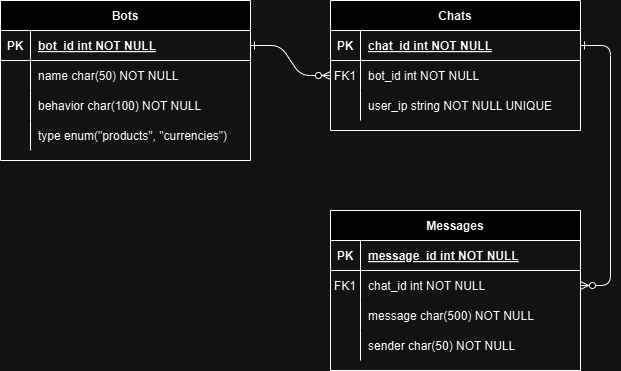

The diagram above was exported from draw.io. Its source (the exported page's mxGraphModel, read from the mxfile embedded in the PNG):
<mxGraphModel dx="1509" dy="777" grid="1" gridSize="10" guides="1" tooltips="1" connect="1" arrows="1" fold="1" page="1" pageScale="1" pageWidth="850" pageHeight="1100" math="0" shadow="0" extFonts="Permanent Marker^https://fonts.googleapis.com/css?family=Permanent+Marker">
  <root>
    <mxCell id="0" />
    <mxCell id="1" parent="0" />
    <mxCell id="C-vyLk0tnHw3VtMMgP7b-1" value="" style="edgeStyle=entityRelationEdgeStyle;endArrow=ERzeroToMany;startArrow=ERone;endFill=1;startFill=0;" parent="1" source="C-vyLk0tnHw3VtMMgP7b-24" target="C-vyLk0tnHw3VtMMgP7b-6" edge="1">
      <mxGeometry width="100" height="100" relative="1" as="geometry">
        <mxPoint x="340" y="720" as="sourcePoint" />
        <mxPoint x="440" y="620" as="targetPoint" />
      </mxGeometry>
    </mxCell>
    <mxCell id="C-vyLk0tnHw3VtMMgP7b-12" value="" style="edgeStyle=entityRelationEdgeStyle;endArrow=ERzeroToMany;startArrow=ERone;endFill=1;startFill=0;" parent="1" source="C-vyLk0tnHw3VtMMgP7b-3" target="C-vyLk0tnHw3VtMMgP7b-17" edge="1">
      <mxGeometry width="100" height="100" relative="1" as="geometry">
        <mxPoint x="400" y="180" as="sourcePoint" />
        <mxPoint x="460" y="205" as="targetPoint" />
      </mxGeometry>
    </mxCell>
    <mxCell id="C-vyLk0tnHw3VtMMgP7b-2" value="Chats" style="shape=table;startSize=30;container=1;collapsible=1;childLayout=tableLayout;fixedRows=1;rowLines=0;fontStyle=1;align=center;resizeLast=1;" parent="1" vertex="1">
      <mxGeometry x="450" y="120" width="250" height="130" as="geometry" />
    </mxCell>
    <mxCell id="C-vyLk0tnHw3VtMMgP7b-3" value="" style="shape=partialRectangle;collapsible=0;dropTarget=0;pointerEvents=0;fillColor=none;points=[[0,0.5],[1,0.5]];portConstraint=eastwest;top=0;left=0;right=0;bottom=1;" parent="C-vyLk0tnHw3VtMMgP7b-2" vertex="1">
      <mxGeometry y="30" width="250" height="30" as="geometry" />
    </mxCell>
    <mxCell id="C-vyLk0tnHw3VtMMgP7b-4" value="PK" style="shape=partialRectangle;overflow=hidden;connectable=0;fillColor=none;top=0;left=0;bottom=0;right=0;fontStyle=1;" parent="C-vyLk0tnHw3VtMMgP7b-3" vertex="1">
      <mxGeometry width="30" height="30" as="geometry">
        <mxRectangle width="30" height="30" as="alternateBounds" />
      </mxGeometry>
    </mxCell>
    <mxCell id="C-vyLk0tnHw3VtMMgP7b-5" value="chat_id int NOT NULL " style="shape=partialRectangle;overflow=hidden;connectable=0;fillColor=none;top=0;left=0;bottom=0;right=0;align=left;spacingLeft=6;fontStyle=5;" parent="C-vyLk0tnHw3VtMMgP7b-3" vertex="1">
      <mxGeometry x="30" width="220" height="30" as="geometry">
        <mxRectangle width="220" height="30" as="alternateBounds" />
      </mxGeometry>
    </mxCell>
    <mxCell id="C-vyLk0tnHw3VtMMgP7b-6" value="" style="shape=partialRectangle;collapsible=0;dropTarget=0;pointerEvents=0;fillColor=none;points=[[0,0.5],[1,0.5]];portConstraint=eastwest;top=0;left=0;right=0;bottom=0;" parent="C-vyLk0tnHw3VtMMgP7b-2" vertex="1">
      <mxGeometry y="60" width="250" height="30" as="geometry" />
    </mxCell>
    <mxCell id="C-vyLk0tnHw3VtMMgP7b-7" value="FK1" style="shape=partialRectangle;overflow=hidden;connectable=0;fillColor=none;top=0;left=0;bottom=0;right=0;" parent="C-vyLk0tnHw3VtMMgP7b-6" vertex="1">
      <mxGeometry width="30" height="30" as="geometry">
        <mxRectangle width="30" height="30" as="alternateBounds" />
      </mxGeometry>
    </mxCell>
    <mxCell id="C-vyLk0tnHw3VtMMgP7b-8" value="bot_id int NOT NULL" style="shape=partialRectangle;overflow=hidden;connectable=0;fillColor=none;top=0;left=0;bottom=0;right=0;align=left;spacingLeft=6;" parent="C-vyLk0tnHw3VtMMgP7b-6" vertex="1">
      <mxGeometry x="30" width="220" height="30" as="geometry">
        <mxRectangle width="220" height="30" as="alternateBounds" />
      </mxGeometry>
    </mxCell>
    <mxCell id="BOnnA_Ra7Hha2a1mTtp6-7" style="shape=partialRectangle;collapsible=0;dropTarget=0;pointerEvents=0;fillColor=none;points=[[0,0.5],[1,0.5]];portConstraint=eastwest;top=0;left=0;right=0;bottom=0;" parent="C-vyLk0tnHw3VtMMgP7b-2" vertex="1">
      <mxGeometry y="90" width="250" height="30" as="geometry" />
    </mxCell>
    <mxCell id="BOnnA_Ra7Hha2a1mTtp6-8" style="shape=partialRectangle;overflow=hidden;connectable=0;fillColor=none;top=0;left=0;bottom=0;right=0;" parent="BOnnA_Ra7Hha2a1mTtp6-7" vertex="1">
      <mxGeometry width="30" height="30" as="geometry">
        <mxRectangle width="30" height="30" as="alternateBounds" />
      </mxGeometry>
    </mxCell>
    <mxCell id="BOnnA_Ra7Hha2a1mTtp6-9" value="user_ip string NOT NULL UNIQUE" style="shape=partialRectangle;overflow=hidden;connectable=0;fillColor=none;top=0;left=0;bottom=0;right=0;align=left;spacingLeft=6;" parent="BOnnA_Ra7Hha2a1mTtp6-7" vertex="1">
      <mxGeometry x="30" width="220" height="30" as="geometry">
        <mxRectangle width="220" height="30" as="alternateBounds" />
      </mxGeometry>
    </mxCell>
    <mxCell id="C-vyLk0tnHw3VtMMgP7b-13" value="Messages" style="shape=table;startSize=30;container=1;collapsible=1;childLayout=tableLayout;fixedRows=1;rowLines=0;fontStyle=1;align=center;resizeLast=1;" parent="1" vertex="1">
      <mxGeometry x="450" y="330" width="250" height="160" as="geometry" />
    </mxCell>
    <mxCell id="C-vyLk0tnHw3VtMMgP7b-14" value="" style="shape=partialRectangle;collapsible=0;dropTarget=0;pointerEvents=0;fillColor=none;points=[[0,0.5],[1,0.5]];portConstraint=eastwest;top=0;left=0;right=0;bottom=1;" parent="C-vyLk0tnHw3VtMMgP7b-13" vertex="1">
      <mxGeometry y="30" width="250" height="30" as="geometry" />
    </mxCell>
    <mxCell id="C-vyLk0tnHw3VtMMgP7b-15" value="PK" style="shape=partialRectangle;overflow=hidden;connectable=0;fillColor=none;top=0;left=0;bottom=0;right=0;fontStyle=1;" parent="C-vyLk0tnHw3VtMMgP7b-14" vertex="1">
      <mxGeometry width="30" height="30" as="geometry">
        <mxRectangle width="30" height="30" as="alternateBounds" />
      </mxGeometry>
    </mxCell>
    <mxCell id="C-vyLk0tnHw3VtMMgP7b-16" value="message_id int NOT NULL " style="shape=partialRectangle;overflow=hidden;connectable=0;fillColor=none;top=0;left=0;bottom=0;right=0;align=left;spacingLeft=6;fontStyle=5;" parent="C-vyLk0tnHw3VtMMgP7b-14" vertex="1">
      <mxGeometry x="30" width="220" height="30" as="geometry">
        <mxRectangle width="220" height="30" as="alternateBounds" />
      </mxGeometry>
    </mxCell>
    <mxCell id="C-vyLk0tnHw3VtMMgP7b-17" value="" style="shape=partialRectangle;collapsible=0;dropTarget=0;pointerEvents=0;fillColor=none;points=[[0,0.5],[1,0.5]];portConstraint=eastwest;top=0;left=0;right=0;bottom=0;" parent="C-vyLk0tnHw3VtMMgP7b-13" vertex="1">
      <mxGeometry y="60" width="250" height="30" as="geometry" />
    </mxCell>
    <mxCell id="C-vyLk0tnHw3VtMMgP7b-18" value="FK1" style="shape=partialRectangle;overflow=hidden;connectable=0;fillColor=none;top=0;left=0;bottom=0;right=0;" parent="C-vyLk0tnHw3VtMMgP7b-17" vertex="1">
      <mxGeometry width="30" height="30" as="geometry">
        <mxRectangle width="30" height="30" as="alternateBounds" />
      </mxGeometry>
    </mxCell>
    <mxCell id="C-vyLk0tnHw3VtMMgP7b-19" value="chat_id int NOT NULL" style="shape=partialRectangle;overflow=hidden;connectable=0;fillColor=none;top=0;left=0;bottom=0;right=0;align=left;spacingLeft=6;" parent="C-vyLk0tnHw3VtMMgP7b-17" vertex="1">
      <mxGeometry x="30" width="220" height="30" as="geometry">
        <mxRectangle width="220" height="30" as="alternateBounds" />
      </mxGeometry>
    </mxCell>
    <mxCell id="C-vyLk0tnHw3VtMMgP7b-20" value="" style="shape=partialRectangle;collapsible=0;dropTarget=0;pointerEvents=0;fillColor=none;points=[[0,0.5],[1,0.5]];portConstraint=eastwest;top=0;left=0;right=0;bottom=0;" parent="C-vyLk0tnHw3VtMMgP7b-13" vertex="1">
      <mxGeometry y="90" width="250" height="30" as="geometry" />
    </mxCell>
    <mxCell id="C-vyLk0tnHw3VtMMgP7b-21" value="" style="shape=partialRectangle;overflow=hidden;connectable=0;fillColor=none;top=0;left=0;bottom=0;right=0;" parent="C-vyLk0tnHw3VtMMgP7b-20" vertex="1">
      <mxGeometry width="30" height="30" as="geometry">
        <mxRectangle width="30" height="30" as="alternateBounds" />
      </mxGeometry>
    </mxCell>
    <mxCell id="C-vyLk0tnHw3VtMMgP7b-22" value="message char(500) NOT NULL" style="shape=partialRectangle;overflow=hidden;connectable=0;fillColor=none;top=0;left=0;bottom=0;right=0;align=left;spacingLeft=6;" parent="C-vyLk0tnHw3VtMMgP7b-20" vertex="1">
      <mxGeometry x="30" width="220" height="30" as="geometry">
        <mxRectangle width="220" height="30" as="alternateBounds" />
      </mxGeometry>
    </mxCell>
    <mxCell id="5qI0pn-N1WWSDVcc8npV-1" style="shape=partialRectangle;collapsible=0;dropTarget=0;pointerEvents=0;fillColor=none;points=[[0,0.5],[1,0.5]];portConstraint=eastwest;top=0;left=0;right=0;bottom=0;" vertex="1" parent="C-vyLk0tnHw3VtMMgP7b-13">
      <mxGeometry y="120" width="250" height="30" as="geometry" />
    </mxCell>
    <mxCell id="5qI0pn-N1WWSDVcc8npV-2" style="shape=partialRectangle;overflow=hidden;connectable=0;fillColor=none;top=0;left=0;bottom=0;right=0;" vertex="1" parent="5qI0pn-N1WWSDVcc8npV-1">
      <mxGeometry width="30" height="30" as="geometry">
        <mxRectangle width="30" height="30" as="alternateBounds" />
      </mxGeometry>
    </mxCell>
    <mxCell id="5qI0pn-N1WWSDVcc8npV-3" value="sender char(50) NOT NULL" style="shape=partialRectangle;overflow=hidden;connectable=0;fillColor=none;top=0;left=0;bottom=0;right=0;align=left;spacingLeft=6;" vertex="1" parent="5qI0pn-N1WWSDVcc8npV-1">
      <mxGeometry x="30" width="220" height="30" as="geometry">
        <mxRectangle width="220" height="30" as="alternateBounds" />
      </mxGeometry>
    </mxCell>
    <mxCell id="C-vyLk0tnHw3VtMMgP7b-23" value="Bots" style="shape=table;startSize=30;container=1;collapsible=1;childLayout=tableLayout;fixedRows=1;rowLines=0;fontStyle=1;align=center;resizeLast=1;" parent="1" vertex="1">
      <mxGeometry x="120" y="120" width="250" height="160" as="geometry" />
    </mxCell>
    <mxCell id="C-vyLk0tnHw3VtMMgP7b-24" value="" style="shape=partialRectangle;collapsible=0;dropTarget=0;pointerEvents=0;fillColor=none;points=[[0,0.5],[1,0.5]];portConstraint=eastwest;top=0;left=0;right=0;bottom=1;" parent="C-vyLk0tnHw3VtMMgP7b-23" vertex="1">
      <mxGeometry y="30" width="250" height="30" as="geometry" />
    </mxCell>
    <mxCell id="C-vyLk0tnHw3VtMMgP7b-25" value="PK" style="shape=partialRectangle;overflow=hidden;connectable=0;fillColor=none;top=0;left=0;bottom=0;right=0;fontStyle=1;" parent="C-vyLk0tnHw3VtMMgP7b-24" vertex="1">
      <mxGeometry width="30" height="30" as="geometry">
        <mxRectangle width="30" height="30" as="alternateBounds" />
      </mxGeometry>
    </mxCell>
    <mxCell id="C-vyLk0tnHw3VtMMgP7b-26" value="bot_id int NOT NULL " style="shape=partialRectangle;overflow=hidden;connectable=0;fillColor=none;top=0;left=0;bottom=0;right=0;align=left;spacingLeft=6;fontStyle=5;" parent="C-vyLk0tnHw3VtMMgP7b-24" vertex="1">
      <mxGeometry x="30" width="220" height="30" as="geometry">
        <mxRectangle width="220" height="30" as="alternateBounds" />
      </mxGeometry>
    </mxCell>
    <mxCell id="C-vyLk0tnHw3VtMMgP7b-27" value="" style="shape=partialRectangle;collapsible=0;dropTarget=0;pointerEvents=0;fillColor=none;points=[[0,0.5],[1,0.5]];portConstraint=eastwest;top=0;left=0;right=0;bottom=0;" parent="C-vyLk0tnHw3VtMMgP7b-23" vertex="1">
      <mxGeometry y="60" width="250" height="30" as="geometry" />
    </mxCell>
    <mxCell id="C-vyLk0tnHw3VtMMgP7b-28" value="" style="shape=partialRectangle;overflow=hidden;connectable=0;fillColor=none;top=0;left=0;bottom=0;right=0;" parent="C-vyLk0tnHw3VtMMgP7b-27" vertex="1">
      <mxGeometry width="30" height="30" as="geometry">
        <mxRectangle width="30" height="30" as="alternateBounds" />
      </mxGeometry>
    </mxCell>
    <mxCell id="C-vyLk0tnHw3VtMMgP7b-29" value="name char(50) NOT NULL" style="shape=partialRectangle;overflow=hidden;connectable=0;fillColor=none;top=0;left=0;bottom=0;right=0;align=left;spacingLeft=6;" parent="C-vyLk0tnHw3VtMMgP7b-27" vertex="1">
      <mxGeometry x="30" width="220" height="30" as="geometry">
        <mxRectangle width="220" height="30" as="alternateBounds" />
      </mxGeometry>
    </mxCell>
    <mxCell id="BOnnA_Ra7Hha2a1mTtp6-4" style="shape=partialRectangle;collapsible=0;dropTarget=0;pointerEvents=0;fillColor=none;points=[[0,0.5],[1,0.5]];portConstraint=eastwest;top=0;left=0;right=0;bottom=0;" parent="C-vyLk0tnHw3VtMMgP7b-23" vertex="1">
      <mxGeometry y="90" width="250" height="30" as="geometry" />
    </mxCell>
    <mxCell id="BOnnA_Ra7Hha2a1mTtp6-5" style="shape=partialRectangle;overflow=hidden;connectable=0;fillColor=none;top=0;left=0;bottom=0;right=0;" parent="BOnnA_Ra7Hha2a1mTtp6-4" vertex="1">
      <mxGeometry width="30" height="30" as="geometry">
        <mxRectangle width="30" height="30" as="alternateBounds" />
      </mxGeometry>
    </mxCell>
    <mxCell id="BOnnA_Ra7Hha2a1mTtp6-6" value="behavior char(100) NOT NULL" style="shape=partialRectangle;overflow=hidden;connectable=0;fillColor=none;top=0;left=0;bottom=0;right=0;align=left;spacingLeft=6;" parent="BOnnA_Ra7Hha2a1mTtp6-4" vertex="1">
      <mxGeometry x="30" width="220" height="30" as="geometry">
        <mxRectangle width="220" height="30" as="alternateBounds" />
      </mxGeometry>
    </mxCell>
    <mxCell id="BOnnA_Ra7Hha2a1mTtp6-1" style="shape=partialRectangle;collapsible=0;dropTarget=0;pointerEvents=0;fillColor=none;points=[[0,0.5],[1,0.5]];portConstraint=eastwest;top=0;left=0;right=0;bottom=0;" parent="C-vyLk0tnHw3VtMMgP7b-23" vertex="1">
      <mxGeometry y="120" width="250" height="30" as="geometry" />
    </mxCell>
    <mxCell id="BOnnA_Ra7Hha2a1mTtp6-2" style="shape=partialRectangle;overflow=hidden;connectable=0;fillColor=none;top=0;left=0;bottom=0;right=0;" parent="BOnnA_Ra7Hha2a1mTtp6-1" vertex="1">
      <mxGeometry width="30" height="30" as="geometry">
        <mxRectangle width="30" height="30" as="alternateBounds" />
      </mxGeometry>
    </mxCell>
    <mxCell id="BOnnA_Ra7Hha2a1mTtp6-3" value="type enum(&quot;products&quot;, &quot;currencies&quot;)" style="shape=partialRectangle;overflow=hidden;connectable=0;fillColor=none;top=0;left=0;bottom=0;right=0;align=left;spacingLeft=6;" parent="BOnnA_Ra7Hha2a1mTtp6-1" vertex="1">
      <mxGeometry x="30" width="220" height="30" as="geometry">
        <mxRectangle width="220" height="30" as="alternateBounds" />
      </mxGeometry>
    </mxCell>
  </root>
</mxGraphModel>